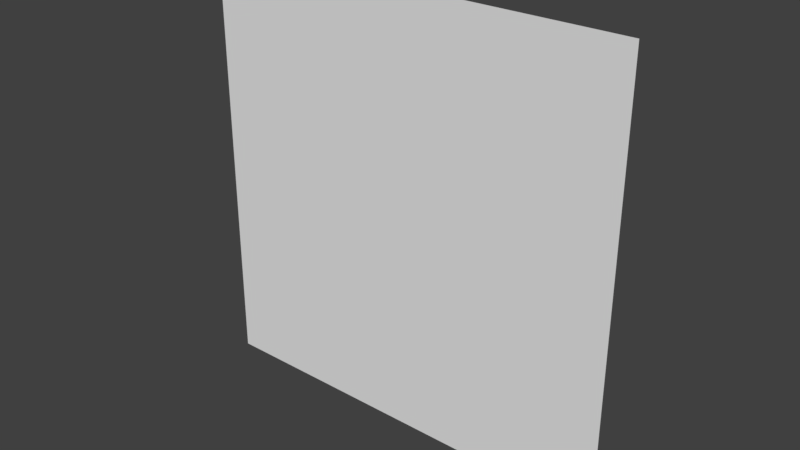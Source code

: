 # Source: arc90right.blend  (saved by Blender 2.78.0; exported with 4.5.12 LTS)
import bpy
from mathutils import Matrix  # noqa: F401  (used for matrix-valued properties, if any)

bpy.ops.wm.read_factory_settings(use_empty=True)
scene = bpy.context.scene
scene.name = 'Scene'

# ---- collections
col_collection_1 = bpy.data.collections.new('Collection 1'); scene.collection.children.link(col_collection_1)

# ---- world
world_world = bpy.data.worlds.new('World'); scene.world = world_world
world_world.color = (0.05088, 0.05088, 0.05088)
world_world.use_sun_shadow = False
world_world.sun_shadow_jitter_overblur = 0.0
world_world.cycles.sampling_method = 'MANUAL'

# ---- meshes
me_plane_001 = bpy.data.meshes.new('Plane.001')
me_plane_001.from_pydata([(0.0, 8.742e-08, 0.0), (0.0, 0.0, -80.0), (80.0, 0.0, 0.0), (80.0, -8.742e-08, -80.0)], [], [(0, 1, 3, 2)])
_uv = me_plane_001.uv_layers.new(name='UVMap')
_uv.uv.foreach_set('vector', [0.0, 1.0, 0.0, 0.0, 0.9999, 0.0, 0.9999, 1.0])
me_plane_001.use_remesh_preserve_volume = False
me_plane_001.use_remesh_preserve_attributes = False
me_plane_001.use_mirror_vertex_groups = False
me_plane_001.update()
me_plane = bpy.data.meshes.new('Plane')
me_plane.from_pydata([(0.0, 8.742e-08, 0.0), (0.0, 0.0, -80.0), (80.0, 0.0, 0.0), (80.0, -8.742e-08, -80.0)], [], [(0, 1, 3, 2)])
_uv = me_plane.uv_layers.new(name='UVMap')
_uv.uv.foreach_set('vector', [0.5, 0.5, 0.5, 0.0, 0.9999, 0.0, 0.9999, 0.5])
me_plane.use_remesh_preserve_volume = False
me_plane.use_remesh_preserve_attributes = False
me_plane.use_mirror_vertex_groups = False
me_plane.update()

# ---- objects
ob_base = bpy.data.objects.new('base', me_plane_001)
ob_fill = bpy.data.objects.new('fill', me_plane)

# ---- transforms, parenting, visibility, modifiers, constraints
ob_base.location = (0.0, 0.002, 0.0)
ob_base.lineart.crease_threshold = 0.0
ob_fill.location = (0.0, 0.0, 0.0)
ob_fill.lineart.crease_threshold = 0.0

# ---- collection membership
col_collection_1.objects.link(ob_base)
col_collection_1.objects.link(ob_fill)

# ---- scene / render settings (as saved in the file)
scene.frame_start = 1; scene.frame_end = 250; scene.frame_set(1)
scene.render.engine = 'BLENDER_EEVEE_NEXT'
scene.render.resolution_percentage = 50
scene.render.dither_intensity = 0.0
scene.cycles.use_denoising = False
scene.cycles.samples = 128
scene.cycles.sampling_pattern = 'TABULATED_SOBOL'
scene.cycles.light_sampling_threshold = 0.0
scene.cycles.use_adaptive_sampling = False
scene.cycles.use_light_tree = False
scene.cycles.blur_glossy = 0.0
scene.cycles.sample_clamp_indirect = 0.0
scene.view_settings.view_transform = 'Standard'
bpy.context.view_layer.update()

# ---- added for rendering (the .blend has no active camera and no usable light): camera, sun
cam_auto = bpy.data.cameras.new('AutoCamera')
cam_auto.lens = 50.0
cam_auto.sensor_width = 36.0
cam_auto.clip_end = 1837.08
ob_auto_camera = bpy.data.objects.new('AutoCamera', cam_auto)
scene.collection.objects.link(ob_auto_camera)
ob_auto_camera.location = (144.677, -125.612, 43.7418)
ob_auto_camera.rotation_euler = (1.09748, -7.21219e-08, 0.694738)
scene.camera = ob_auto_camera
light_auto_sun = bpy.data.lights.new('AutoSun', 'SUN')
light_auto_sun.energy = 3.0
light_auto_sun.angle = 0.0523599
ob_auto_sun = bpy.data.objects.new('AutoSun', light_auto_sun)
scene.collection.objects.link(ob_auto_sun)
ob_auto_sun.rotation_euler = (0.872665, 0.174533, 0.523599)
bpy.context.view_layer.update()
